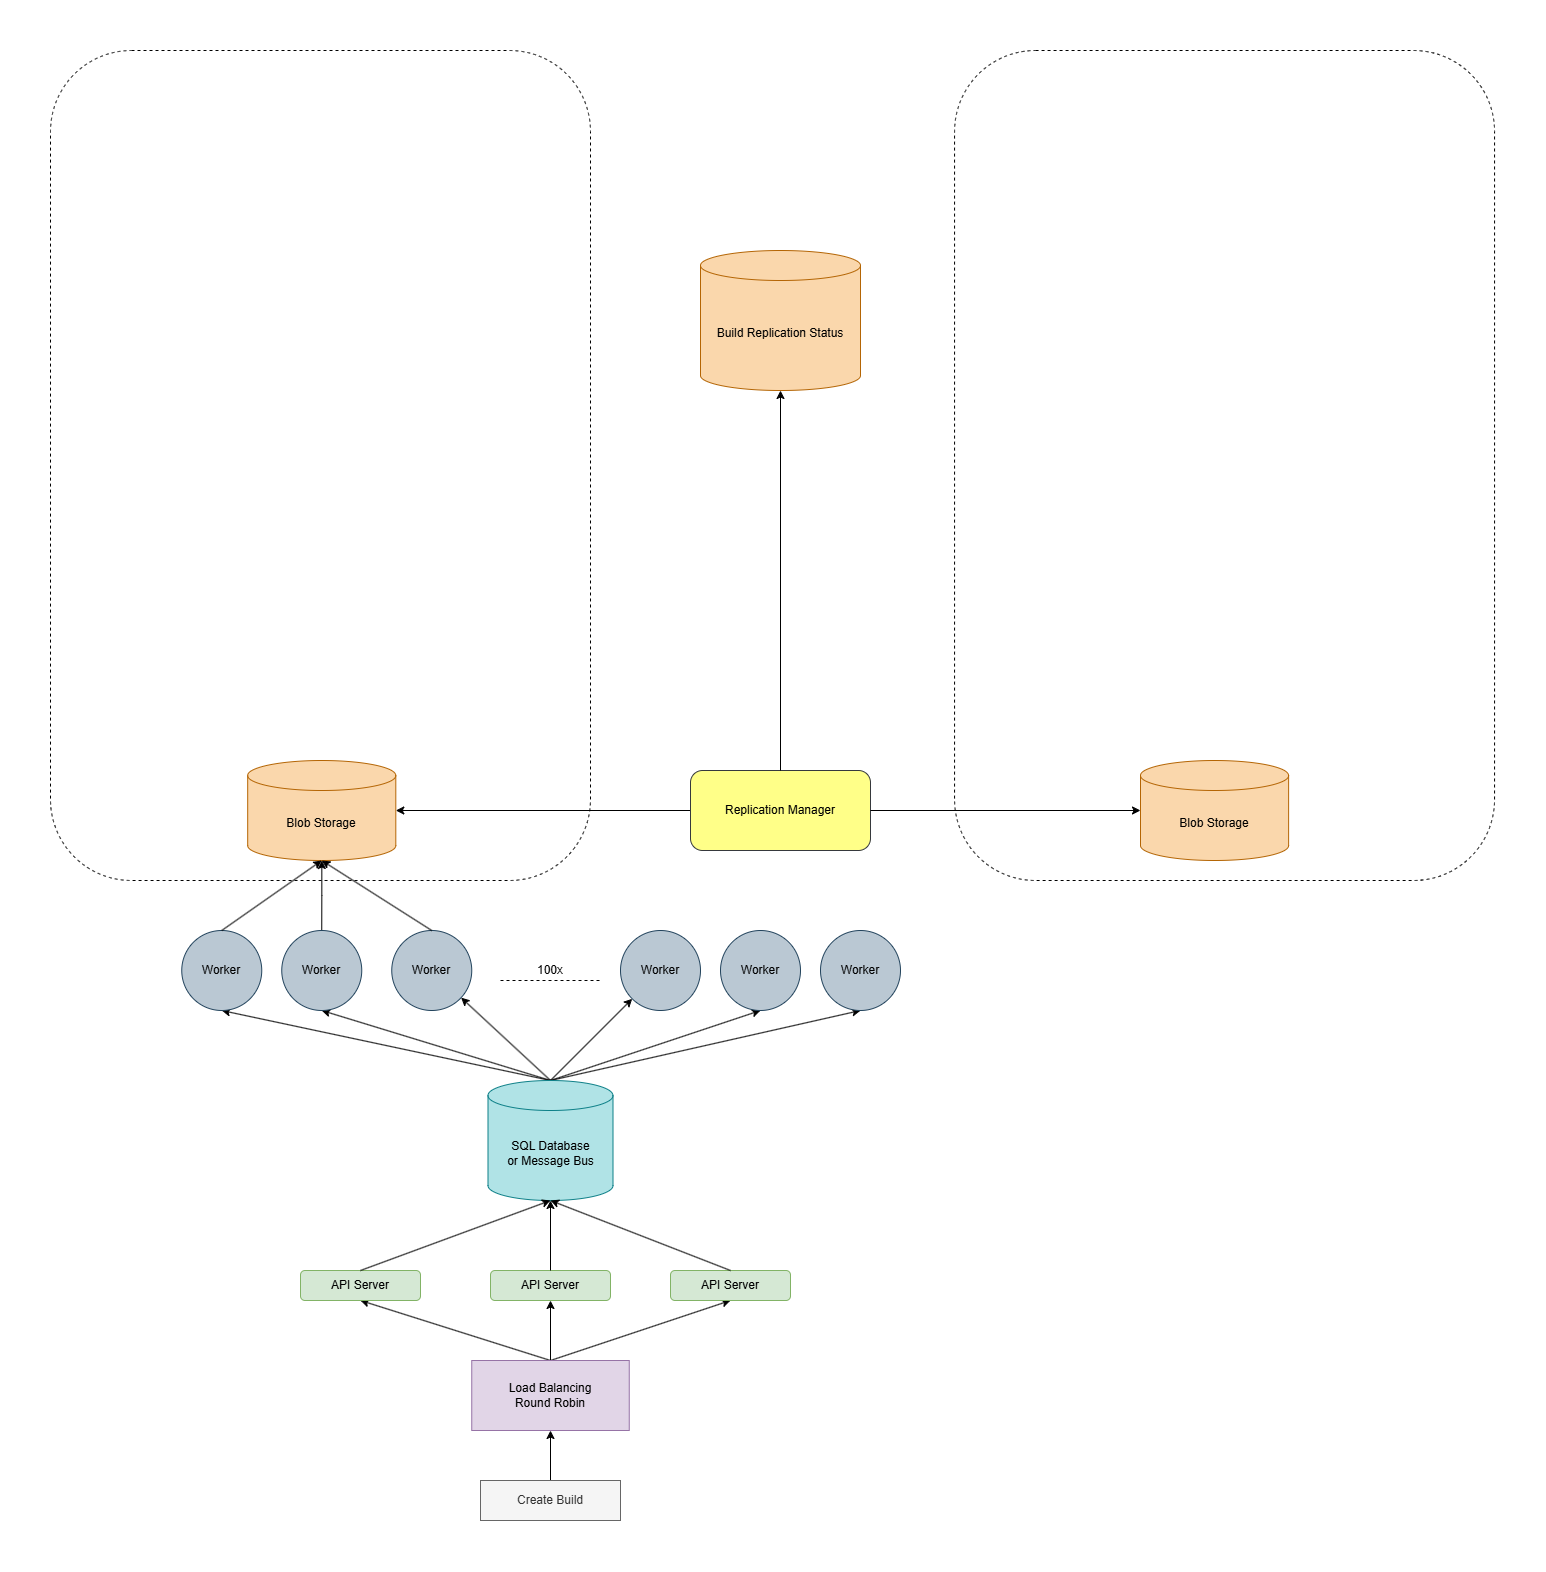

The diagram above was exported from draw.io. Its source (the exported page's mxGraphModel, read from the mxfile embedded in the PNG):
<mxGraphModel dx="3810" dy="2273" grid="1" gridSize="10" guides="1" tooltips="1" connect="1" arrows="1" fold="1" page="1" pageScale="1" pageWidth="850" pageHeight="1100" math="0" shadow="0">
  <root>
    <mxCell id="0" />
    <mxCell id="1" parent="0" />
    <mxCell id="0we1TdWmdJ9etWyb_mp0-46" value="" style="rounded=1;whiteSpace=wrap;html=1;dashed=1;fillColor=none;" vertex="1" parent="1">
      <mxGeometry x="844.06" y="-490" width="540" height="830" as="geometry" />
    </mxCell>
    <mxCell id="0we1TdWmdJ9etWyb_mp0-40" value="" style="rounded=1;whiteSpace=wrap;html=1;dashed=1;fillColor=none;" vertex="1" parent="1">
      <mxGeometry x="-60" y="-490" width="540" height="830" as="geometry" />
    </mxCell>
    <mxCell id="0we1TdWmdJ9etWyb_mp0-5" style="edgeStyle=orthogonalEdgeStyle;rounded=0;orthogonalLoop=1;jettySize=auto;html=1;exitX=0.5;exitY=0;exitDx=0;exitDy=0;entryX=0.5;entryY=1;entryDx=0;entryDy=0;" edge="1" parent="1" source="0we1TdWmdJ9etWyb_mp0-1" target="0we1TdWmdJ9etWyb_mp0-4">
      <mxGeometry relative="1" as="geometry" />
    </mxCell>
    <mxCell id="0we1TdWmdJ9etWyb_mp0-1" value="Create Build" style="rounded=0;whiteSpace=wrap;html=1;fillColor=#f5f5f5;fontColor=#333333;strokeColor=#666666;" vertex="1" parent="1">
      <mxGeometry x="370" y="940" width="140" height="40" as="geometry" />
    </mxCell>
    <mxCell id="0we1TdWmdJ9etWyb_mp0-12" style="edgeStyle=orthogonalEdgeStyle;rounded=0;orthogonalLoop=1;jettySize=auto;html=1;exitX=0.5;exitY=0;exitDx=0;exitDy=0;entryX=0.5;entryY=1;entryDx=0;entryDy=0;" edge="1" parent="1" source="0we1TdWmdJ9etWyb_mp0-4" target="0we1TdWmdJ9etWyb_mp0-7">
      <mxGeometry relative="1" as="geometry" />
    </mxCell>
    <mxCell id="0we1TdWmdJ9etWyb_mp0-13" style="rounded=0;orthogonalLoop=1;jettySize=auto;html=1;exitX=0.5;exitY=0;exitDx=0;exitDy=0;entryX=0.5;entryY=1;entryDx=0;entryDy=0;" edge="1" parent="1" source="0we1TdWmdJ9etWyb_mp0-4" target="0we1TdWmdJ9etWyb_mp0-10">
      <mxGeometry relative="1" as="geometry" />
    </mxCell>
    <mxCell id="0we1TdWmdJ9etWyb_mp0-14" style="rounded=0;orthogonalLoop=1;jettySize=auto;html=1;exitX=0.5;exitY=0;exitDx=0;exitDy=0;entryX=0.5;entryY=1;entryDx=0;entryDy=0;" edge="1" parent="1" source="0we1TdWmdJ9etWyb_mp0-4" target="0we1TdWmdJ9etWyb_mp0-9">
      <mxGeometry relative="1" as="geometry" />
    </mxCell>
    <mxCell id="0we1TdWmdJ9etWyb_mp0-4" value="Load Balancing&lt;div&gt;Round Robin&lt;/div&gt;" style="rounded=0;whiteSpace=wrap;html=1;fillColor=#e1d5e7;strokeColor=#9673a6;" vertex="1" parent="1">
      <mxGeometry x="361.25" y="820" width="157.5" height="70" as="geometry" />
    </mxCell>
    <mxCell id="0we1TdWmdJ9etWyb_mp0-7" value="API Server" style="rounded=1;whiteSpace=wrap;html=1;fillColor=#d5e8d4;strokeColor=#82b366;" vertex="1" parent="1">
      <mxGeometry x="380" y="730" width="120" height="30" as="geometry" />
    </mxCell>
    <mxCell id="0we1TdWmdJ9etWyb_mp0-9" value="API Server" style="rounded=1;whiteSpace=wrap;html=1;fillColor=#d5e8d4;strokeColor=#82b366;" vertex="1" parent="1">
      <mxGeometry x="190" y="730" width="120" height="30" as="geometry" />
    </mxCell>
    <mxCell id="0we1TdWmdJ9etWyb_mp0-10" value="API Server" style="rounded=1;whiteSpace=wrap;html=1;fillColor=#d5e8d4;strokeColor=#82b366;" vertex="1" parent="1">
      <mxGeometry x="560" y="730" width="120" height="30" as="geometry" />
    </mxCell>
    <mxCell id="0we1TdWmdJ9etWyb_mp0-30" style="rounded=0;orthogonalLoop=1;jettySize=auto;html=1;exitX=0.5;exitY=0;exitDx=0;exitDy=0;exitPerimeter=0;" edge="1" parent="1" source="0we1TdWmdJ9etWyb_mp0-15" target="0we1TdWmdJ9etWyb_mp0-23">
      <mxGeometry relative="1" as="geometry" />
    </mxCell>
    <mxCell id="0we1TdWmdJ9etWyb_mp0-31" style="rounded=0;orthogonalLoop=1;jettySize=auto;html=1;exitX=0.5;exitY=0;exitDx=0;exitDy=0;exitPerimeter=0;entryX=0.5;entryY=1;entryDx=0;entryDy=0;" edge="1" parent="1" source="0we1TdWmdJ9etWyb_mp0-15" target="0we1TdWmdJ9etWyb_mp0-24">
      <mxGeometry relative="1" as="geometry" />
    </mxCell>
    <mxCell id="0we1TdWmdJ9etWyb_mp0-32" style="rounded=0;orthogonalLoop=1;jettySize=auto;html=1;exitX=0.5;exitY=0;exitDx=0;exitDy=0;exitPerimeter=0;entryX=0.5;entryY=1;entryDx=0;entryDy=0;" edge="1" parent="1" source="0we1TdWmdJ9etWyb_mp0-15" target="0we1TdWmdJ9etWyb_mp0-29">
      <mxGeometry relative="1" as="geometry" />
    </mxCell>
    <mxCell id="0we1TdWmdJ9etWyb_mp0-33" style="rounded=0;orthogonalLoop=1;jettySize=auto;html=1;exitX=0.5;exitY=0;exitDx=0;exitDy=0;exitPerimeter=0;" edge="1" parent="1" source="0we1TdWmdJ9etWyb_mp0-15" target="0we1TdWmdJ9etWyb_mp0-22">
      <mxGeometry relative="1" as="geometry" />
    </mxCell>
    <mxCell id="0we1TdWmdJ9etWyb_mp0-34" style="rounded=0;orthogonalLoop=1;jettySize=auto;html=1;exitX=0.5;exitY=0;exitDx=0;exitDy=0;exitPerimeter=0;entryX=0.5;entryY=1;entryDx=0;entryDy=0;" edge="1" parent="1" source="0we1TdWmdJ9etWyb_mp0-15" target="0we1TdWmdJ9etWyb_mp0-21">
      <mxGeometry relative="1" as="geometry" />
    </mxCell>
    <mxCell id="0we1TdWmdJ9etWyb_mp0-35" style="rounded=0;orthogonalLoop=1;jettySize=auto;html=1;exitX=0.5;exitY=0;exitDx=0;exitDy=0;exitPerimeter=0;entryX=0.5;entryY=1;entryDx=0;entryDy=0;" edge="1" parent="1" source="0we1TdWmdJ9etWyb_mp0-15" target="0we1TdWmdJ9etWyb_mp0-20">
      <mxGeometry relative="1" as="geometry" />
    </mxCell>
    <mxCell id="0we1TdWmdJ9etWyb_mp0-15" value="SQL Database&lt;div&gt;or Message Bus&lt;/div&gt;" style="shape=cylinder3;whiteSpace=wrap;html=1;boundedLbl=1;backgroundOutline=1;size=15;fillColor=#b0e3e6;strokeColor=#0e8088;" vertex="1" parent="1">
      <mxGeometry x="377.5" y="540" width="125" height="120" as="geometry" />
    </mxCell>
    <mxCell id="0we1TdWmdJ9etWyb_mp0-16" style="rounded=0;orthogonalLoop=1;jettySize=auto;html=1;exitX=0.5;exitY=0;exitDx=0;exitDy=0;entryX=0.5;entryY=1;entryDx=0;entryDy=0;entryPerimeter=0;" edge="1" parent="1" source="0we1TdWmdJ9etWyb_mp0-9" target="0we1TdWmdJ9etWyb_mp0-15">
      <mxGeometry relative="1" as="geometry" />
    </mxCell>
    <mxCell id="0we1TdWmdJ9etWyb_mp0-18" style="edgeStyle=orthogonalEdgeStyle;rounded=0;orthogonalLoop=1;jettySize=auto;html=1;exitX=0.5;exitY=0;exitDx=0;exitDy=0;entryX=0.5;entryY=1;entryDx=0;entryDy=0;entryPerimeter=0;" edge="1" parent="1" source="0we1TdWmdJ9etWyb_mp0-7" target="0we1TdWmdJ9etWyb_mp0-15">
      <mxGeometry relative="1" as="geometry" />
    </mxCell>
    <mxCell id="0we1TdWmdJ9etWyb_mp0-19" style="rounded=0;orthogonalLoop=1;jettySize=auto;html=1;exitX=0.5;exitY=0;exitDx=0;exitDy=0;entryX=0.5;entryY=1;entryDx=0;entryDy=0;entryPerimeter=0;" edge="1" parent="1" source="0we1TdWmdJ9etWyb_mp0-10" target="0we1TdWmdJ9etWyb_mp0-15">
      <mxGeometry relative="1" as="geometry" />
    </mxCell>
    <mxCell id="0we1TdWmdJ9etWyb_mp0-20" value="Worker" style="ellipse;whiteSpace=wrap;html=1;aspect=fixed;fillColor=#bac8d3;strokeColor=#23445d;" vertex="1" parent="1">
      <mxGeometry x="71.25" y="390" width="80" height="80" as="geometry" />
    </mxCell>
    <mxCell id="0we1TdWmdJ9etWyb_mp0-37" style="edgeStyle=orthogonalEdgeStyle;rounded=0;orthogonalLoop=1;jettySize=auto;html=1;exitX=0.5;exitY=0;exitDx=0;exitDy=0;" edge="1" parent="1" source="0we1TdWmdJ9etWyb_mp0-21" target="0we1TdWmdJ9etWyb_mp0-36">
      <mxGeometry relative="1" as="geometry" />
    </mxCell>
    <mxCell id="0we1TdWmdJ9etWyb_mp0-21" value="Worker" style="ellipse;whiteSpace=wrap;html=1;aspect=fixed;fillColor=#bac8d3;strokeColor=#23445d;" vertex="1" parent="1">
      <mxGeometry x="171.25" y="390" width="80" height="80" as="geometry" />
    </mxCell>
    <mxCell id="0we1TdWmdJ9etWyb_mp0-22" value="Worker" style="ellipse;whiteSpace=wrap;html=1;aspect=fixed;fillColor=#bac8d3;strokeColor=#23445d;" vertex="1" parent="1">
      <mxGeometry x="281.25" y="390" width="80" height="80" as="geometry" />
    </mxCell>
    <mxCell id="0we1TdWmdJ9etWyb_mp0-23" value="Worker" style="ellipse;whiteSpace=wrap;html=1;aspect=fixed;fillColor=#bac8d3;strokeColor=#23445d;" vertex="1" parent="1">
      <mxGeometry x="510" y="390" width="80" height="80" as="geometry" />
    </mxCell>
    <mxCell id="0we1TdWmdJ9etWyb_mp0-24" value="Worker" style="ellipse;whiteSpace=wrap;html=1;aspect=fixed;fillColor=#bac8d3;strokeColor=#23445d;" vertex="1" parent="1">
      <mxGeometry x="610" y="390" width="80" height="80" as="geometry" />
    </mxCell>
    <mxCell id="0we1TdWmdJ9etWyb_mp0-26" value="" style="endArrow=none;dashed=1;html=1;rounded=0;" edge="1" parent="1">
      <mxGeometry width="50" height="50" relative="1" as="geometry">
        <mxPoint x="390" y="440" as="sourcePoint" />
        <mxPoint x="490" y="440" as="targetPoint" />
      </mxGeometry>
    </mxCell>
    <mxCell id="0we1TdWmdJ9etWyb_mp0-27" value="100x" style="text;html=1;align=center;verticalAlign=middle;whiteSpace=wrap;rounded=0;" vertex="1" parent="1">
      <mxGeometry x="410" y="415" width="60" height="30" as="geometry" />
    </mxCell>
    <mxCell id="0we1TdWmdJ9etWyb_mp0-29" value="Worker" style="ellipse;whiteSpace=wrap;html=1;aspect=fixed;fillColor=#bac8d3;strokeColor=#23445d;" vertex="1" parent="1">
      <mxGeometry x="710" y="390" width="80" height="80" as="geometry" />
    </mxCell>
    <mxCell id="0we1TdWmdJ9etWyb_mp0-36" value="Blob Storage" style="shape=cylinder3;whiteSpace=wrap;html=1;boundedLbl=1;backgroundOutline=1;size=15;fillColor=#fad7ac;strokeColor=#b46504;" vertex="1" parent="1">
      <mxGeometry x="137.19" y="220" width="148.12" height="100" as="geometry" />
    </mxCell>
    <mxCell id="0we1TdWmdJ9etWyb_mp0-38" style="rounded=0;orthogonalLoop=1;jettySize=auto;html=1;exitX=0.5;exitY=0;exitDx=0;exitDy=0;entryX=0.5;entryY=1;entryDx=0;entryDy=0;entryPerimeter=0;" edge="1" parent="1" source="0we1TdWmdJ9etWyb_mp0-20" target="0we1TdWmdJ9etWyb_mp0-36">
      <mxGeometry relative="1" as="geometry" />
    </mxCell>
    <mxCell id="0we1TdWmdJ9etWyb_mp0-39" style="rounded=0;orthogonalLoop=1;jettySize=auto;html=1;exitX=0.5;exitY=0;exitDx=0;exitDy=0;entryX=0.5;entryY=1;entryDx=0;entryDy=0;entryPerimeter=0;" edge="1" parent="1" source="0we1TdWmdJ9etWyb_mp0-22" target="0we1TdWmdJ9etWyb_mp0-36">
      <mxGeometry relative="1" as="geometry" />
    </mxCell>
    <mxCell id="0we1TdWmdJ9etWyb_mp0-44" style="edgeStyle=orthogonalEdgeStyle;rounded=0;orthogonalLoop=1;jettySize=auto;html=1;exitX=0;exitY=0.5;exitDx=0;exitDy=0;entryX=1;entryY=0.5;entryDx=0;entryDy=0;entryPerimeter=0;" edge="1" parent="1" source="0we1TdWmdJ9etWyb_mp0-41" target="0we1TdWmdJ9etWyb_mp0-36">
      <mxGeometry relative="1" as="geometry">
        <mxPoint x="560" y="110" as="targetPoint" />
      </mxGeometry>
    </mxCell>
    <mxCell id="0we1TdWmdJ9etWyb_mp0-41" value="Replication Manager" style="rounded=1;whiteSpace=wrap;html=1;fillColor=#ffff88;strokeColor=#36393d;" vertex="1" parent="1">
      <mxGeometry x="580" y="230" width="180" height="80" as="geometry" />
    </mxCell>
    <mxCell id="0we1TdWmdJ9etWyb_mp0-42" value="Build Replication&amp;nbsp;&lt;span style=&quot;background-color: initial;&quot;&gt;Status&lt;/span&gt;" style="shape=cylinder3;whiteSpace=wrap;html=1;boundedLbl=1;backgroundOutline=1;size=15;fillColor=#fad7ac;strokeColor=#b46504;" vertex="1" parent="1">
      <mxGeometry x="590" y="-290" width="160" height="140" as="geometry" />
    </mxCell>
    <mxCell id="0we1TdWmdJ9etWyb_mp0-43" style="edgeStyle=orthogonalEdgeStyle;rounded=0;orthogonalLoop=1;jettySize=auto;html=1;exitX=0.5;exitY=0;exitDx=0;exitDy=0;entryX=0.5;entryY=1;entryDx=0;entryDy=0;entryPerimeter=0;" edge="1" parent="1" source="0we1TdWmdJ9etWyb_mp0-41" target="0we1TdWmdJ9etWyb_mp0-42">
      <mxGeometry relative="1" as="geometry" />
    </mxCell>
    <mxCell id="0we1TdWmdJ9etWyb_mp0-45" value="Blob Storage" style="shape=cylinder3;whiteSpace=wrap;html=1;boundedLbl=1;backgroundOutline=1;size=15;fillColor=#fad7ac;strokeColor=#b46504;" vertex="1" parent="1">
      <mxGeometry x="1030" y="220" width="148.12" height="100" as="geometry" />
    </mxCell>
    <mxCell id="0we1TdWmdJ9etWyb_mp0-48" style="edgeStyle=orthogonalEdgeStyle;rounded=0;orthogonalLoop=1;jettySize=auto;html=1;exitX=1;exitY=0.5;exitDx=0;exitDy=0;entryX=0;entryY=0.5;entryDx=0;entryDy=0;entryPerimeter=0;" edge="1" parent="1" source="0we1TdWmdJ9etWyb_mp0-41" target="0we1TdWmdJ9etWyb_mp0-45">
      <mxGeometry relative="1" as="geometry" />
    </mxCell>
  </root>
</mxGraphModel>